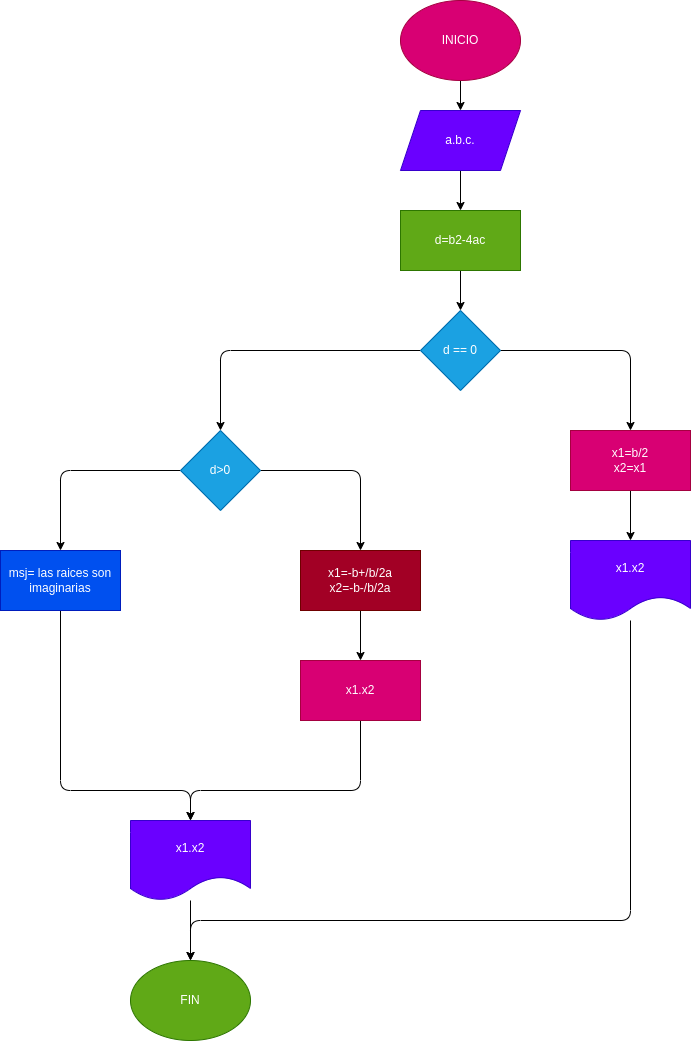

The diagram above was exported from draw.io. Its source (the exported page's mxGraphModel, read from the mxfile embedded in the PNG):
<mxGraphModel dx="1489" dy="425" grid="1" gridSize="10" guides="1" tooltips="1" connect="1" arrows="1" fold="1" page="1" pageScale="1" pageWidth="827" pageHeight="1169" math="0" shadow="0">
  <root>
    <mxCell id="0" />
    <mxCell id="1" parent="0" />
    <mxCell id="4" value="" style="edgeStyle=none;html=1;" edge="1" parent="1" source="2" target="3">
      <mxGeometry relative="1" as="geometry" />
    </mxCell>
    <mxCell id="2" value="INICIO" style="ellipse;whiteSpace=wrap;html=1;fillColor=#d80073;fontColor=#ffffff;strokeColor=#A50040;" vertex="1" parent="1">
      <mxGeometry x="270" y="20" width="120" height="80" as="geometry" />
    </mxCell>
    <mxCell id="6" value="" style="edgeStyle=none;html=1;" edge="1" parent="1" source="3" target="5">
      <mxGeometry relative="1" as="geometry" />
    </mxCell>
    <mxCell id="3" value="a.b.c." style="shape=parallelogram;perimeter=parallelogramPerimeter;whiteSpace=wrap;html=1;fixedSize=1;fillColor=#6a00ff;fontColor=#ffffff;strokeColor=#3700CC;" vertex="1" parent="1">
      <mxGeometry x="270" y="130" width="120" height="60" as="geometry" />
    </mxCell>
    <mxCell id="8" value="" style="edgeStyle=none;html=1;" edge="1" parent="1" source="5" target="7">
      <mxGeometry relative="1" as="geometry" />
    </mxCell>
    <mxCell id="5" value="d=b2-4ac" style="rounded=0;whiteSpace=wrap;html=1;fillColor=#60a917;fontColor=#ffffff;strokeColor=#2D7600;" vertex="1" parent="1">
      <mxGeometry x="270" y="230" width="120" height="60" as="geometry" />
    </mxCell>
    <mxCell id="10" style="edgeStyle=none;html=1;entryX=0.5;entryY=0;entryDx=0;entryDy=0;" edge="1" parent="1" source="7" target="9">
      <mxGeometry relative="1" as="geometry">
        <Array as="points">
          <mxPoint x="90" y="370" />
        </Array>
      </mxGeometry>
    </mxCell>
    <mxCell id="25" style="edgeStyle=none;html=1;entryX=0.5;entryY=0;entryDx=0;entryDy=0;" edge="1" parent="1" source="7" target="11">
      <mxGeometry relative="1" as="geometry">
        <Array as="points">
          <mxPoint x="500" y="370" />
        </Array>
      </mxGeometry>
    </mxCell>
    <mxCell id="7" value="d == 0" style="rhombus;whiteSpace=wrap;html=1;fillColor=#1ba1e2;fontColor=#ffffff;strokeColor=#006EAF;" vertex="1" parent="1">
      <mxGeometry x="290" y="330" width="80" height="80" as="geometry" />
    </mxCell>
    <mxCell id="17" style="edgeStyle=none;html=1;entryX=0.5;entryY=0;entryDx=0;entryDy=0;" edge="1" parent="1" source="9" target="14">
      <mxGeometry relative="1" as="geometry">
        <Array as="points">
          <mxPoint x="-70" y="490" />
        </Array>
      </mxGeometry>
    </mxCell>
    <mxCell id="18" style="edgeStyle=none;html=1;entryX=0.5;entryY=0;entryDx=0;entryDy=0;" edge="1" parent="1" source="9" target="15">
      <mxGeometry relative="1" as="geometry">
        <Array as="points">
          <mxPoint x="230" y="490" />
        </Array>
      </mxGeometry>
    </mxCell>
    <mxCell id="9" value="d&amp;gt;0" style="rhombus;whiteSpace=wrap;html=1;fillColor=#1ba1e2;fontColor=#ffffff;strokeColor=#006EAF;" vertex="1" parent="1">
      <mxGeometry x="50" y="450" width="80" height="80" as="geometry" />
    </mxCell>
    <mxCell id="13" value="" style="edgeStyle=none;html=1;" edge="1" parent="1" source="11" target="12">
      <mxGeometry relative="1" as="geometry" />
    </mxCell>
    <mxCell id="11" value="x1=b/2&lt;br&gt;x2=x1" style="rounded=0;whiteSpace=wrap;html=1;fillColor=#d80073;strokeColor=#A50040;fontColor=#ffffff;" vertex="1" parent="1">
      <mxGeometry x="440" y="450" width="120" height="60" as="geometry" />
    </mxCell>
    <mxCell id="26" style="edgeStyle=none;html=1;entryX=0.5;entryY=0;entryDx=0;entryDy=0;" edge="1" parent="1" source="12" target="23">
      <mxGeometry relative="1" as="geometry">
        <Array as="points">
          <mxPoint x="500" y="940" />
          <mxPoint x="60" y="940" />
        </Array>
      </mxGeometry>
    </mxCell>
    <mxCell id="12" value="x1.x2" style="shape=document;whiteSpace=wrap;html=1;boundedLbl=1;fillColor=#6a00ff;fontColor=#ffffff;strokeColor=#3700CC;" vertex="1" parent="1">
      <mxGeometry x="440" y="560" width="120" height="80" as="geometry" />
    </mxCell>
    <mxCell id="21" style="edgeStyle=none;html=1;entryX=0.5;entryY=0;entryDx=0;entryDy=0;" edge="1" parent="1" source="14" target="20">
      <mxGeometry relative="1" as="geometry">
        <Array as="points">
          <mxPoint x="-70" y="810" />
          <mxPoint x="60" y="810" />
        </Array>
      </mxGeometry>
    </mxCell>
    <mxCell id="14" value="msj= las raices son imaginarias" style="rounded=0;whiteSpace=wrap;html=1;fillColor=#0050ef;fontColor=#ffffff;strokeColor=#001DBC;" vertex="1" parent="1">
      <mxGeometry x="-130" y="570" width="120" height="60" as="geometry" />
    </mxCell>
    <mxCell id="19" value="" style="edgeStyle=none;html=1;" edge="1" parent="1" source="15" target="16">
      <mxGeometry relative="1" as="geometry" />
    </mxCell>
    <mxCell id="15" value="x1=-b+/b/2a&lt;br&gt;x2=-b-/b/2a" style="rounded=0;whiteSpace=wrap;html=1;fillColor=#a20025;fontColor=#ffffff;strokeColor=#6F0000;" vertex="1" parent="1">
      <mxGeometry x="170" y="570" width="120" height="60" as="geometry" />
    </mxCell>
    <mxCell id="22" style="edgeStyle=none;html=1;entryX=0.5;entryY=0;entryDx=0;entryDy=0;" edge="1" parent="1" source="16" target="20">
      <mxGeometry relative="1" as="geometry">
        <Array as="points">
          <mxPoint x="230" y="810" />
          <mxPoint x="60" y="810" />
        </Array>
      </mxGeometry>
    </mxCell>
    <mxCell id="16" value="x1.x2" style="rounded=0;whiteSpace=wrap;html=1;fillColor=#d80073;fontColor=#ffffff;strokeColor=#A50040;" vertex="1" parent="1">
      <mxGeometry x="170" y="680" width="120" height="60" as="geometry" />
    </mxCell>
    <mxCell id="24" value="" style="edgeStyle=none;html=1;" edge="1" parent="1" source="20" target="23">
      <mxGeometry relative="1" as="geometry" />
    </mxCell>
    <mxCell id="20" value="x1.x2" style="shape=document;whiteSpace=wrap;html=1;boundedLbl=1;fillColor=#6a00ff;fontColor=#ffffff;strokeColor=#3700CC;" vertex="1" parent="1">
      <mxGeometry y="840" width="120" height="80" as="geometry" />
    </mxCell>
    <mxCell id="23" value="FIN" style="ellipse;whiteSpace=wrap;html=1;fillColor=#60a917;fontColor=#ffffff;strokeColor=#2D7600;" vertex="1" parent="1">
      <mxGeometry y="980" width="120" height="80" as="geometry" />
    </mxCell>
  </root>
</mxGraphModel>